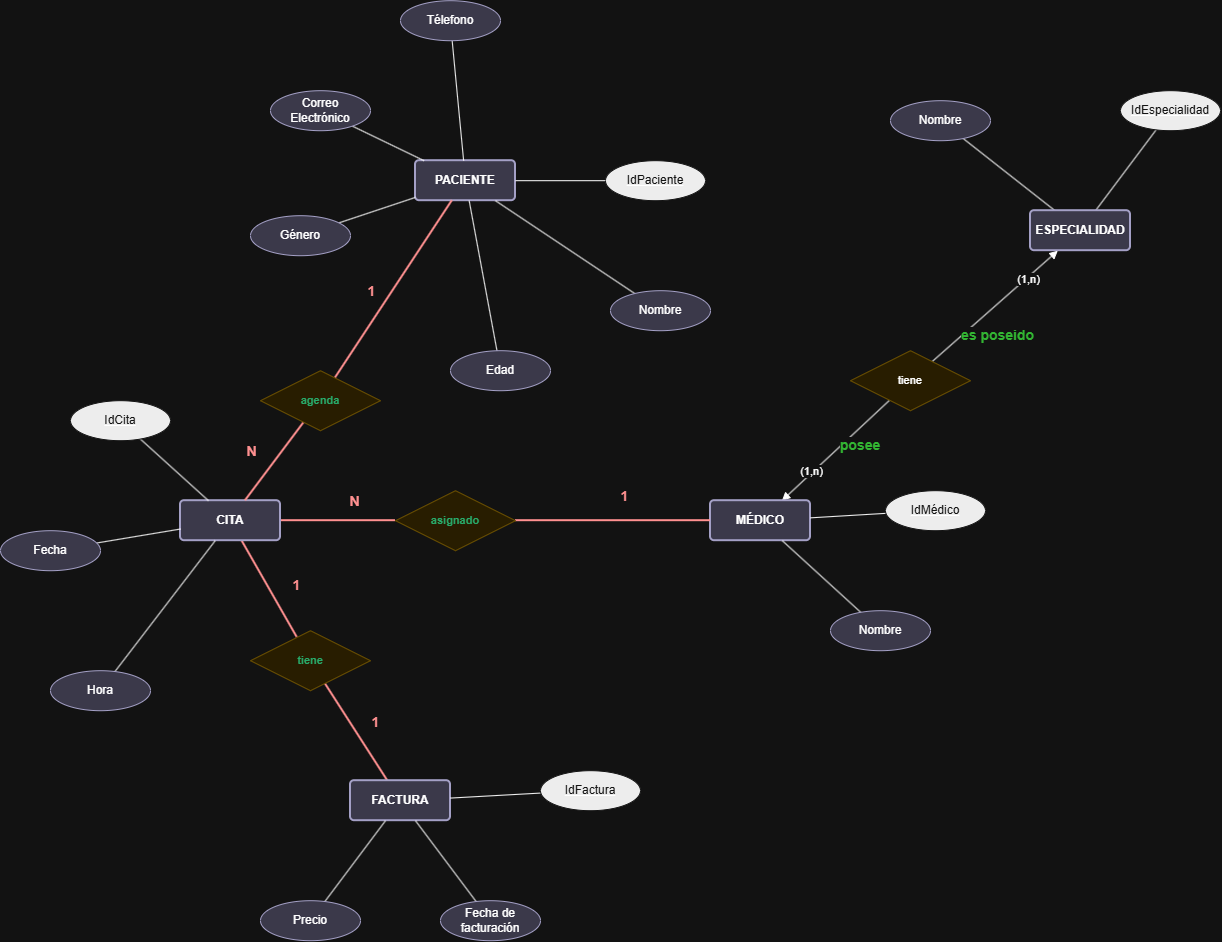

The diagram above was exported from draw.io. Its source (the exported page's mxGraphModel, read from the mxfile embedded in the PNG):
<mxGraphModel dx="1517" dy="990" grid="1" gridSize="10" guides="1" tooltips="1" connect="1" arrows="1" fold="1" page="1" pageScale="1" pageWidth="850" pageHeight="1100" math="0" shadow="0">
  <root>
    <mxCell id="0" />
    <mxCell id="1" parent="0" />
    <mxCell id="xdPXKrDTOgmb3WehefVS-1" parent="1" style="rounded=1;arcSize=10;whiteSpace=wrap;html=1;align=center;strokeColor=#56517e;verticalAlign=middle;fontFamily=Helvetica;fontSize=12;fontColor=default;fontStyle=1;fillColor=#d0cee2;strokeWidth=2;" value="PACIENTE" vertex="1">
      <mxGeometry height="40" width="100" x="605" y="420" as="geometry" />
    </mxCell>
    <mxCell id="xdPXKrDTOgmb3WehefVS-49" edge="1" parent="1" source="xdPXKrDTOgmb3WehefVS-2" style="edgeStyle=none;shape=connector;rounded=0;orthogonalLoop=1;jettySize=auto;html=1;strokeColor=#FF0000;align=center;verticalAlign=middle;fontFamily=Helvetica;fontSize=14;fontColor=#FF0000;labelBackgroundColor=default;endArrow=none;endFill=0;strokeWidth=2;" target="xdPXKrDTOgmb3WehefVS-43">
      <mxGeometry relative="1" as="geometry" />
    </mxCell>
    <mxCell id="xdPXKrDTOgmb3WehefVS-51" connectable="0" parent="xdPXKrDTOgmb3WehefVS-49" style="edgeLabel;html=1;align=center;verticalAlign=middle;resizable=0;points=[];fontFamily=Helvetica;fontSize=14;fontColor=#FF0000;labelBackgroundColor=default;fontStyle=1;" value="N" vertex="1">
      <mxGeometry relative="1" x="0.1333" y="-2" as="geometry">
        <mxPoint x="8" y="-22" as="offset" />
      </mxGeometry>
    </mxCell>
    <mxCell id="xdPXKrDTOgmb3WehefVS-64" edge="1" parent="1" source="xdPXKrDTOgmb3WehefVS-2" style="edgeStyle=none;shape=connector;rounded=0;orthogonalLoop=1;jettySize=auto;html=1;strokeColor=#FF0000;align=center;verticalAlign=middle;fontFamily=Helvetica;fontSize=11;fontColor=default;labelBackgroundColor=default;endArrow=none;endFill=0;strokeWidth=2;" target="xdPXKrDTOgmb3WehefVS-39">
      <mxGeometry relative="1" as="geometry" />
    </mxCell>
    <mxCell id="xdPXKrDTOgmb3WehefVS-66" connectable="0" parent="xdPXKrDTOgmb3WehefVS-64" style="edgeLabel;html=1;align=center;verticalAlign=middle;resizable=0;points=[];fontFamily=Helvetica;fontSize=14;fontColor=#FF0000;labelBackgroundColor=default;fontStyle=1" value="1" vertex="1">
      <mxGeometry relative="1" x="0.0075" y="-2" as="geometry">
        <mxPoint x="27" y="-6" as="offset" />
      </mxGeometry>
    </mxCell>
    <mxCell id="xdPXKrDTOgmb3WehefVS-2" parent="1" style="rounded=1;arcSize=10;whiteSpace=wrap;html=1;align=center;fillColor=#d0cee2;strokeColor=#56517e;fontStyle=1;strokeWidth=2;" value="CITA" vertex="1">
      <mxGeometry height="40" width="100" x="370" y="760" as="geometry" />
    </mxCell>
    <mxCell id="xdPXKrDTOgmb3WehefVS-44" edge="1" parent="1" source="xdPXKrDTOgmb3WehefVS-42" style="edgeStyle=none;shape=connector;rounded=0;orthogonalLoop=1;jettySize=auto;html=1;strokeColor=default;align=center;verticalAlign=middle;fontFamily=Helvetica;fontSize=11;fontColor=default;labelBackgroundColor=default;endArrow=block;endFill=1;" target="xdPXKrDTOgmb3WehefVS-3">
      <mxGeometry relative="1" as="geometry" />
    </mxCell>
    <mxCell id="xdPXKrDTOgmb3WehefVS-47" connectable="0" parent="xdPXKrDTOgmb3WehefVS-44" style="edgeLabel;html=1;align=center;verticalAlign=middle;resizable=0;points=[];fontFamily=Helvetica;fontSize=11;fontColor=default;labelBackgroundColor=default;" value="(1,n)" vertex="1">
      <mxGeometry relative="1" x="0.7675" y="2" as="geometry">
        <mxPoint x="15" y="-20" as="offset" />
      </mxGeometry>
    </mxCell>
    <mxCell id="xdPXKrDTOgmb3WehefVS-3" parent="1" style="rounded=1;arcSize=10;whiteSpace=wrap;html=1;align=center;strokeColor=#56517e;verticalAlign=middle;fontFamily=Helvetica;fontSize=12;fontColor=default;fontStyle=1;fillColor=#d0cee2;strokeWidth=2;" value="MÉDICO" vertex="1">
      <mxGeometry height="40" width="100" x="900" y="760" as="geometry" />
    </mxCell>
    <mxCell id="xdPXKrDTOgmb3WehefVS-22" edge="1" parent="1" source="xdPXKrDTOgmb3WehefVS-4" style="rounded=0;orthogonalLoop=1;jettySize=auto;html=1;endArrow=none;endFill=0;" target="xdPXKrDTOgmb3WehefVS-7">
      <mxGeometry relative="1" as="geometry" />
    </mxCell>
    <mxCell id="xdPXKrDTOgmb3WehefVS-23" edge="1" parent="1" source="xdPXKrDTOgmb3WehefVS-4" style="edgeStyle=none;shape=connector;rounded=0;orthogonalLoop=1;jettySize=auto;html=1;strokeColor=default;align=center;verticalAlign=middle;fontFamily=Helvetica;fontSize=11;fontColor=default;labelBackgroundColor=default;endArrow=none;endFill=0;" target="xdPXKrDTOgmb3WehefVS-6">
      <mxGeometry relative="1" as="geometry" />
    </mxCell>
    <mxCell id="xdPXKrDTOgmb3WehefVS-4" parent="1" style="rounded=1;arcSize=10;whiteSpace=wrap;html=1;align=center;strokeColor=#56517e;verticalAlign=middle;fontFamily=Helvetica;fontSize=12;fontColor=default;fontStyle=1;fillColor=#d0cee2;strokeWidth=2;" value="ESPECIALIDAD" vertex="1">
      <mxGeometry height="40" width="100" x="1220" y="470" as="geometry" />
    </mxCell>
    <mxCell id="xdPXKrDTOgmb3WehefVS-6" parent="1" style="ellipse;whiteSpace=wrap;html=1;align=center;fillColor=#d0cee2;strokeColor=#56517e;" value="Nombre" vertex="1">
      <mxGeometry height="40" width="100" x="1080" y="360" as="geometry" />
    </mxCell>
    <mxCell id="xdPXKrDTOgmb3WehefVS-7" parent="1" style="ellipse;whiteSpace=wrap;html=1;align=center;fontStyle=4;fillColor=#000000;strokeColor=#FCFCFC;" value="&lt;span style=&quot;color: rgb(252, 252, 252);&quot;&gt;IdEspecialidad&lt;/span&gt;" vertex="1">
      <mxGeometry height="40" width="100" x="1310" y="350" as="geometry" />
    </mxCell>
    <mxCell id="xdPXKrDTOgmb3WehefVS-33" edge="1" parent="1" source="xdPXKrDTOgmb3WehefVS-10" style="edgeStyle=none;shape=connector;rounded=0;orthogonalLoop=1;jettySize=auto;html=1;strokeColor=default;align=center;verticalAlign=middle;fontFamily=Helvetica;fontSize=11;fontColor=default;labelBackgroundColor=default;endArrow=none;endFill=0;" target="xdPXKrDTOgmb3WehefVS-1">
      <mxGeometry relative="1" as="geometry" />
    </mxCell>
    <mxCell id="xdPXKrDTOgmb3WehefVS-10" parent="1" style="ellipse;whiteSpace=wrap;html=1;align=center;strokeColor=#56517e;verticalAlign=middle;fontFamily=Helvetica;fontSize=12;fontColor=default;fillColor=#d0cee2;" value="Nombre" vertex="1">
      <mxGeometry height="40" width="100" x="800" y="550" as="geometry" />
    </mxCell>
    <mxCell id="xdPXKrDTOgmb3WehefVS-32" edge="1" parent="1" source="xdPXKrDTOgmb3WehefVS-11" style="edgeStyle=none;shape=connector;rounded=0;orthogonalLoop=1;jettySize=auto;html=1;strokeColor=default;align=center;verticalAlign=middle;fontFamily=Helvetica;fontSize=11;fontColor=default;labelBackgroundColor=default;endArrow=none;endFill=0;" target="xdPXKrDTOgmb3WehefVS-1">
      <mxGeometry relative="1" as="geometry" />
    </mxCell>
    <mxCell id="xdPXKrDTOgmb3WehefVS-11" parent="1" style="ellipse;whiteSpace=wrap;html=1;align=center;fontStyle=4;fillColor=#000000;strokeColor=#FCFCFC;" value="&lt;span style=&quot;color: rgb(252, 252, 252);&quot;&gt;IdPaciente&lt;/span&gt;" vertex="1">
      <mxGeometry height="40" width="100" x="795" y="420" as="geometry" />
    </mxCell>
    <mxCell id="xdPXKrDTOgmb3WehefVS-24" edge="1" parent="1" source="xdPXKrDTOgmb3WehefVS-12" style="edgeStyle=none;shape=connector;rounded=0;orthogonalLoop=1;jettySize=auto;html=1;strokeColor=default;align=center;verticalAlign=middle;fontFamily=Helvetica;fontSize=11;fontColor=default;labelBackgroundColor=default;endArrow=none;endFill=0;" target="xdPXKrDTOgmb3WehefVS-3">
      <mxGeometry relative="1" as="geometry" />
    </mxCell>
    <mxCell id="xdPXKrDTOgmb3WehefVS-12" parent="1" style="ellipse;whiteSpace=wrap;html=1;align=center;fontStyle=4;fillColor=#000000;strokeColor=#FCFCFC;" value="&lt;span style=&quot;color: rgb(252, 252, 252);&quot;&gt;IdMédico&lt;/span&gt;" vertex="1">
      <mxGeometry height="40" width="100" x="1075" y="750" as="geometry" />
    </mxCell>
    <mxCell id="xdPXKrDTOgmb3WehefVS-25" edge="1" parent="1" source="xdPXKrDTOgmb3WehefVS-13" style="edgeStyle=none;shape=connector;rounded=0;orthogonalLoop=1;jettySize=auto;html=1;strokeColor=default;align=center;verticalAlign=middle;fontFamily=Helvetica;fontSize=11;fontColor=default;labelBackgroundColor=default;endArrow=none;endFill=0;" target="xdPXKrDTOgmb3WehefVS-3">
      <mxGeometry relative="1" as="geometry" />
    </mxCell>
    <mxCell id="xdPXKrDTOgmb3WehefVS-13" parent="1" style="ellipse;whiteSpace=wrap;html=1;align=center;strokeColor=#56517e;verticalAlign=middle;fontFamily=Helvetica;fontSize=12;fontColor=default;fillColor=#d0cee2;" value="Nombre" vertex="1">
      <mxGeometry height="40" width="100" x="1020" y="870" as="geometry" />
    </mxCell>
    <mxCell id="xdPXKrDTOgmb3WehefVS-28" edge="1" parent="1" source="xdPXKrDTOgmb3WehefVS-14" style="edgeStyle=none;shape=connector;rounded=0;orthogonalLoop=1;jettySize=auto;html=1;strokeColor=default;align=center;verticalAlign=middle;fontFamily=Helvetica;fontSize=11;fontColor=default;labelBackgroundColor=default;endArrow=none;endFill=0;" target="xdPXKrDTOgmb3WehefVS-2">
      <mxGeometry relative="1" as="geometry" />
    </mxCell>
    <mxCell id="xdPXKrDTOgmb3WehefVS-14" parent="1" style="ellipse;whiteSpace=wrap;html=1;align=center;fontStyle=4;fillColor=#000000;strokeColor=#FCFCFC;" value="&lt;span style=&quot;color: rgb(252, 252, 252);&quot;&gt;IdCita&lt;/span&gt;" vertex="1">
      <mxGeometry height="40" width="100" x="260" y="660" as="geometry" />
    </mxCell>
    <mxCell id="xdPXKrDTOgmb3WehefVS-27" edge="1" parent="1" source="xdPXKrDTOgmb3WehefVS-15" style="edgeStyle=none;shape=connector;rounded=0;orthogonalLoop=1;jettySize=auto;html=1;strokeColor=default;align=center;verticalAlign=middle;fontFamily=Helvetica;fontSize=11;fontColor=default;labelBackgroundColor=default;endArrow=none;endFill=0;" target="xdPXKrDTOgmb3WehefVS-2">
      <mxGeometry relative="1" as="geometry" />
    </mxCell>
    <mxCell id="xdPXKrDTOgmb3WehefVS-15" parent="1" style="ellipse;whiteSpace=wrap;html=1;align=center;strokeColor=#56517e;verticalAlign=middle;fontFamily=Helvetica;fontSize=12;fontColor=default;fillColor=#d0cee2;" value="Hora" vertex="1">
      <mxGeometry height="40" width="100" x="240" y="930" as="geometry" />
    </mxCell>
    <mxCell id="xdPXKrDTOgmb3WehefVS-34" edge="1" parent="1" source="xdPXKrDTOgmb3WehefVS-17" style="edgeStyle=none;shape=connector;rounded=0;orthogonalLoop=1;jettySize=auto;html=1;strokeColor=default;align=center;verticalAlign=middle;fontFamily=Helvetica;fontSize=11;fontColor=default;labelBackgroundColor=default;endArrow=none;endFill=0;" target="xdPXKrDTOgmb3WehefVS-1">
      <mxGeometry relative="1" as="geometry" />
    </mxCell>
    <mxCell id="xdPXKrDTOgmb3WehefVS-17" parent="1" style="ellipse;whiteSpace=wrap;html=1;align=center;strokeColor=#56517e;verticalAlign=middle;fontFamily=Helvetica;fontSize=12;fontColor=default;fillColor=#d0cee2;" value="Edad" vertex="1">
      <mxGeometry height="40" width="100" x="640" y="610" as="geometry" />
    </mxCell>
    <mxCell id="xdPXKrDTOgmb3WehefVS-29" edge="1" parent="1" source="xdPXKrDTOgmb3WehefVS-18" style="edgeStyle=none;shape=connector;rounded=0;orthogonalLoop=1;jettySize=auto;html=1;strokeColor=default;align=center;verticalAlign=middle;fontFamily=Helvetica;fontSize=11;fontColor=default;labelBackgroundColor=default;endArrow=none;endFill=0;" target="xdPXKrDTOgmb3WehefVS-1">
      <mxGeometry relative="1" as="geometry" />
    </mxCell>
    <mxCell id="xdPXKrDTOgmb3WehefVS-18" parent="1" style="ellipse;whiteSpace=wrap;html=1;align=center;strokeColor=#56517e;verticalAlign=middle;fontFamily=Helvetica;fontSize=12;fontColor=default;fillColor=#d0cee2;" value="Género" vertex="1">
      <mxGeometry height="40" width="100" x="440" y="475" as="geometry" />
    </mxCell>
    <mxCell id="xdPXKrDTOgmb3WehefVS-30" edge="1" parent="1" source="xdPXKrDTOgmb3WehefVS-19" style="edgeStyle=none;shape=connector;rounded=0;orthogonalLoop=1;jettySize=auto;html=1;strokeColor=default;align=center;verticalAlign=middle;fontFamily=Helvetica;fontSize=11;fontColor=default;labelBackgroundColor=default;endArrow=none;endFill=0;" target="xdPXKrDTOgmb3WehefVS-1">
      <mxGeometry relative="1" as="geometry" />
    </mxCell>
    <mxCell id="xdPXKrDTOgmb3WehefVS-19" parent="1" style="ellipse;whiteSpace=wrap;html=1;align=center;strokeColor=#56517e;verticalAlign=middle;fontFamily=Helvetica;fontSize=12;fontColor=default;fillColor=#d0cee2;" value="Correo Electrónico" vertex="1">
      <mxGeometry height="40" width="100" x="460" y="350" as="geometry" />
    </mxCell>
    <mxCell id="xdPXKrDTOgmb3WehefVS-31" edge="1" parent="1" source="xdPXKrDTOgmb3WehefVS-20" style="edgeStyle=none;shape=connector;rounded=0;orthogonalLoop=1;jettySize=auto;html=1;strokeColor=default;align=center;verticalAlign=middle;fontFamily=Helvetica;fontSize=11;fontColor=default;labelBackgroundColor=default;endArrow=none;endFill=0;" target="xdPXKrDTOgmb3WehefVS-1">
      <mxGeometry relative="1" as="geometry" />
    </mxCell>
    <mxCell id="xdPXKrDTOgmb3WehefVS-20" parent="1" style="ellipse;whiteSpace=wrap;html=1;align=center;strokeColor=#56517e;verticalAlign=middle;fontFamily=Helvetica;fontSize=12;fontColor=default;fillColor=#d0cee2;" value="Télefono" vertex="1">
      <mxGeometry height="40" width="100" x="590" y="260" as="geometry" />
    </mxCell>
    <mxCell id="xdPXKrDTOgmb3WehefVS-26" edge="1" parent="1" source="xdPXKrDTOgmb3WehefVS-21" style="edgeStyle=none;shape=connector;rounded=0;orthogonalLoop=1;jettySize=auto;html=1;strokeColor=default;align=center;verticalAlign=middle;fontFamily=Helvetica;fontSize=11;fontColor=default;labelBackgroundColor=default;endArrow=none;endFill=0;" target="xdPXKrDTOgmb3WehefVS-2">
      <mxGeometry relative="1" as="geometry" />
    </mxCell>
    <mxCell id="xdPXKrDTOgmb3WehefVS-21" parent="1" style="ellipse;whiteSpace=wrap;html=1;align=center;strokeColor=#56517e;verticalAlign=middle;fontFamily=Helvetica;fontSize=12;fontColor=default;fillColor=#d0cee2;" value="Fecha" vertex="1">
      <mxGeometry height="40" width="100" x="190" y="790" as="geometry" />
    </mxCell>
    <mxCell id="xdPXKrDTOgmb3WehefVS-65" edge="1" parent="1" source="xdPXKrDTOgmb3WehefVS-39" style="edgeStyle=none;shape=connector;rounded=0;orthogonalLoop=1;jettySize=auto;html=1;strokeColor=#FF0000;align=center;verticalAlign=middle;fontFamily=Helvetica;fontSize=14;fontColor=#FF0000;labelBackgroundColor=default;endArrow=none;endFill=0;strokeWidth=2;" target="xdPXKrDTOgmb3WehefVS-57">
      <mxGeometry relative="1" as="geometry" />
    </mxCell>
    <mxCell id="xdPXKrDTOgmb3WehefVS-76" connectable="0" parent="xdPXKrDTOgmb3WehefVS-65" style="edgeLabel;html=1;align=center;verticalAlign=middle;resizable=0;points=[];fontFamily=Helvetica;fontSize=14;fontColor=#FF0000;labelBackgroundColor=default;fontStyle=1" value="1" vertex="1">
      <mxGeometry relative="1" x="0.1629" as="geometry">
        <mxPoint x="14" y="-18" as="offset" />
      </mxGeometry>
    </mxCell>
    <mxCell id="xdPXKrDTOgmb3WehefVS-39" parent="1" style="shape=rhombus;perimeter=rhombusPerimeter;whiteSpace=wrap;html=1;align=center;fontFamily=Helvetica;fontSize=11;labelBackgroundColor=none;fillColor=#fff2cc;strokeColor=#d6b656;fontColor=#00994D;fontStyle=1" value="tiene" vertex="1">
      <mxGeometry height="60" width="120" x="440" y="890" as="geometry" />
    </mxCell>
    <mxCell id="xdPXKrDTOgmb3WehefVS-53" edge="1" parent="1" source="xdPXKrDTOgmb3WehefVS-40" style="edgeStyle=none;shape=connector;rounded=0;orthogonalLoop=1;jettySize=auto;html=1;strokeColor=#FF0000;align=center;verticalAlign=middle;fontFamily=Helvetica;fontSize=14;fontColor=#FF0000;labelBackgroundColor=default;endArrow=none;endFill=0;strokeWidth=2;" target="xdPXKrDTOgmb3WehefVS-1">
      <mxGeometry relative="1" as="geometry" />
    </mxCell>
    <mxCell id="xdPXKrDTOgmb3WehefVS-56" connectable="0" parent="xdPXKrDTOgmb3WehefVS-53" style="edgeLabel;html=1;align=center;verticalAlign=middle;resizable=0;points=[];fontFamily=Helvetica;fontSize=14;fontColor=#FF0000;labelBackgroundColor=default;fontStyle=1;" value="1" vertex="1">
      <mxGeometry relative="1" x="-0.1346" y="-1" as="geometry">
        <mxPoint x="-16" y="-11" as="offset" />
      </mxGeometry>
    </mxCell>
    <mxCell id="xdPXKrDTOgmb3WehefVS-54" edge="1" parent="1" source="xdPXKrDTOgmb3WehefVS-40" style="edgeStyle=none;shape=connector;rounded=0;orthogonalLoop=1;jettySize=auto;html=1;strokeColor=#FF0000;align=center;verticalAlign=middle;fontFamily=Helvetica;fontSize=14;fontColor=#FF0000;labelBackgroundColor=default;endArrow=none;endFill=0;strokeWidth=2;" target="xdPXKrDTOgmb3WehefVS-2">
      <mxGeometry relative="1" as="geometry" />
    </mxCell>
    <mxCell id="xdPXKrDTOgmb3WehefVS-55" connectable="0" parent="xdPXKrDTOgmb3WehefVS-54" style="edgeLabel;html=1;align=center;verticalAlign=middle;resizable=0;points=[];fontFamily=Helvetica;fontSize=14;fontColor=#FF0000;labelBackgroundColor=default;fontStyle=1;" value="N" vertex="1">
      <mxGeometry relative="1" x="0.0284" y="-2" as="geometry">
        <mxPoint x="-22" y="-11" as="offset" />
      </mxGeometry>
    </mxCell>
    <mxCell id="xdPXKrDTOgmb3WehefVS-40" parent="1" style="shape=rhombus;perimeter=rhombusPerimeter;whiteSpace=wrap;html=1;align=center;fontFamily=Helvetica;fontSize=11;labelBackgroundColor=none;fillColor=#fff2cc;strokeColor=#d6b656;fontColor=#00994D;fontStyle=1" value="agenda" vertex="1">
      <mxGeometry height="60" width="120" x="450" y="630" as="geometry" />
    </mxCell>
    <mxCell id="xdPXKrDTOgmb3WehefVS-45" edge="1" parent="1" source="xdPXKrDTOgmb3WehefVS-42" style="edgeStyle=none;shape=connector;rounded=0;orthogonalLoop=1;jettySize=auto;html=1;strokeColor=default;align=center;verticalAlign=middle;fontFamily=Helvetica;fontSize=11;fontColor=default;labelBackgroundColor=default;endArrow=block;endFill=1;" target="xdPXKrDTOgmb3WehefVS-4">
      <mxGeometry relative="1" as="geometry" />
    </mxCell>
    <mxCell id="xdPXKrDTOgmb3WehefVS-46" connectable="0" parent="xdPXKrDTOgmb3WehefVS-45" style="edgeLabel;html=1;align=center;verticalAlign=middle;resizable=0;points=[];fontFamily=Helvetica;fontSize=11;fontColor=default;labelBackgroundColor=default;" value="(1,n)" vertex="1">
      <mxGeometry relative="1" x="0.7639" as="geometry">
        <mxPoint x="-16" y="15" as="offset" />
      </mxGeometry>
    </mxCell>
    <mxCell id="xdPXKrDTOgmb3WehefVS-42" parent="1" style="shape=rhombus;perimeter=rhombusPerimeter;whiteSpace=wrap;html=1;align=center;fontFamily=Helvetica;fontSize=11;labelBackgroundColor=none;fillColor=#fff2cc;strokeColor=#d6b656;" value="tiene" vertex="1">
      <mxGeometry height="60" width="120" x="1040" y="610" as="geometry" />
    </mxCell>
    <mxCell id="xdPXKrDTOgmb3WehefVS-50" edge="1" parent="1" source="xdPXKrDTOgmb3WehefVS-43" style="edgeStyle=none;shape=connector;rounded=0;orthogonalLoop=1;jettySize=auto;html=1;strokeColor=#FF0000;align=center;verticalAlign=middle;fontFamily=Helvetica;fontSize=14;fontColor=#FF0000;labelBackgroundColor=default;endArrow=none;endFill=0;strokeWidth=2;" target="xdPXKrDTOgmb3WehefVS-3">
      <mxGeometry relative="1" as="geometry" />
    </mxCell>
    <mxCell id="xdPXKrDTOgmb3WehefVS-52" connectable="0" parent="xdPXKrDTOgmb3WehefVS-50" style="edgeLabel;html=1;align=center;verticalAlign=middle;resizable=0;points=[];fontFamily=Helvetica;fontSize=14;fontColor=#FF0000;labelBackgroundColor=default;fontStyle=1;" value="1" vertex="1">
      <mxGeometry relative="1" x="0.0527" y="2" as="geometry">
        <mxPoint x="5" y="-23" as="offset" />
      </mxGeometry>
    </mxCell>
    <mxCell id="xdPXKrDTOgmb3WehefVS-43" parent="1" style="shape=rhombus;perimeter=rhombusPerimeter;whiteSpace=wrap;html=1;align=center;fontFamily=Helvetica;fontSize=11;labelBackgroundColor=none;fillColor=#fff2cc;strokeColor=#d6b656;fontColor=#00994D;fontStyle=1" value="asignado" vertex="1">
      <mxGeometry height="60" width="120" x="585" y="750" as="geometry" />
    </mxCell>
    <mxCell id="xdPXKrDTOgmb3WehefVS-57" parent="1" style="rounded=1;arcSize=10;whiteSpace=wrap;html=1;align=center;strokeColor=#56517e;verticalAlign=middle;fontFamily=Helvetica;fontSize=12;fontColor=default;fontStyle=1;fillColor=#d0cee2;strokeWidth=2;" value="FACTURA" vertex="1">
      <mxGeometry height="40" width="100" x="540" y="1040" as="geometry" />
    </mxCell>
    <mxCell id="xdPXKrDTOgmb3WehefVS-58" edge="1" parent="1" source="xdPXKrDTOgmb3WehefVS-59" style="edgeStyle=none;shape=connector;rounded=0;orthogonalLoop=1;jettySize=auto;html=1;strokeColor=default;align=center;verticalAlign=middle;fontFamily=Helvetica;fontSize=11;fontColor=default;labelBackgroundColor=default;endArrow=none;endFill=0;" target="xdPXKrDTOgmb3WehefVS-57">
      <mxGeometry relative="1" as="geometry" />
    </mxCell>
    <mxCell id="xdPXKrDTOgmb3WehefVS-59" parent="1" style="ellipse;whiteSpace=wrap;html=1;align=center;strokeColor=#56517e;verticalAlign=middle;fontFamily=Helvetica;fontSize=12;fontColor=default;fillColor=#d0cee2;" value="Fecha de facturación" vertex="1">
      <mxGeometry height="40" width="100" x="630" y="1160" as="geometry" />
    </mxCell>
    <mxCell id="xdPXKrDTOgmb3WehefVS-60" edge="1" parent="1" source="xdPXKrDTOgmb3WehefVS-61" style="edgeStyle=none;shape=connector;rounded=0;orthogonalLoop=1;jettySize=auto;html=1;strokeColor=default;align=center;verticalAlign=middle;fontFamily=Helvetica;fontSize=11;fontColor=default;labelBackgroundColor=default;endArrow=none;endFill=0;" target="xdPXKrDTOgmb3WehefVS-57">
      <mxGeometry relative="1" as="geometry" />
    </mxCell>
    <mxCell id="xdPXKrDTOgmb3WehefVS-61" parent="1" style="ellipse;whiteSpace=wrap;html=1;align=center;fontStyle=4;fillColor=#000000;strokeColor=#FCFCFC;" value="&lt;font color=&quot;#fcfcfc&quot;&gt;IdFactura&lt;/font&gt;" vertex="1">
      <mxGeometry height="40" width="100" x="730" y="1030" as="geometry" />
    </mxCell>
    <mxCell id="xdPXKrDTOgmb3WehefVS-62" edge="1" parent="1" source="xdPXKrDTOgmb3WehefVS-63" style="edgeStyle=none;shape=connector;rounded=0;orthogonalLoop=1;jettySize=auto;html=1;strokeColor=default;align=center;verticalAlign=middle;fontFamily=Helvetica;fontSize=11;fontColor=default;labelBackgroundColor=default;endArrow=none;endFill=0;" target="xdPXKrDTOgmb3WehefVS-57">
      <mxGeometry relative="1" as="geometry" />
    </mxCell>
    <mxCell id="xdPXKrDTOgmb3WehefVS-63" parent="1" style="ellipse;whiteSpace=wrap;html=1;align=center;strokeColor=#56517e;verticalAlign=middle;fontFamily=Helvetica;fontSize=12;fontColor=default;fillColor=#d0cee2;" value="Precio" vertex="1">
      <mxGeometry height="40" width="100" x="450" y="1160" as="geometry" />
    </mxCell>
    <mxCell id="xdPXKrDTOgmb3WehefVS-77" parent="1" style="text;html=1;whiteSpace=wrap;strokeColor=none;fillColor=none;align=center;verticalAlign=middle;rounded=0;fontFamily=Helvetica;fontSize=14;fontColor=#009900;labelBackgroundColor=default;fontStyle=1" value="posee" vertex="1">
      <mxGeometry height="30" width="60" x="1020" y="690" as="geometry" />
    </mxCell>
    <mxCell id="xdPXKrDTOgmb3WehefVS-78" parent="1" style="text;html=1;whiteSpace=wrap;strokeColor=none;fillColor=none;align=center;verticalAlign=middle;rounded=0;fontFamily=Helvetica;fontSize=14;fontColor=#009900;labelBackgroundColor=default;fontStyle=1" value="es poseido" vertex="1">
      <mxGeometry height="30" width="135" x="1120" y="580" as="geometry" />
    </mxCell>
  </root>
</mxGraphModel>